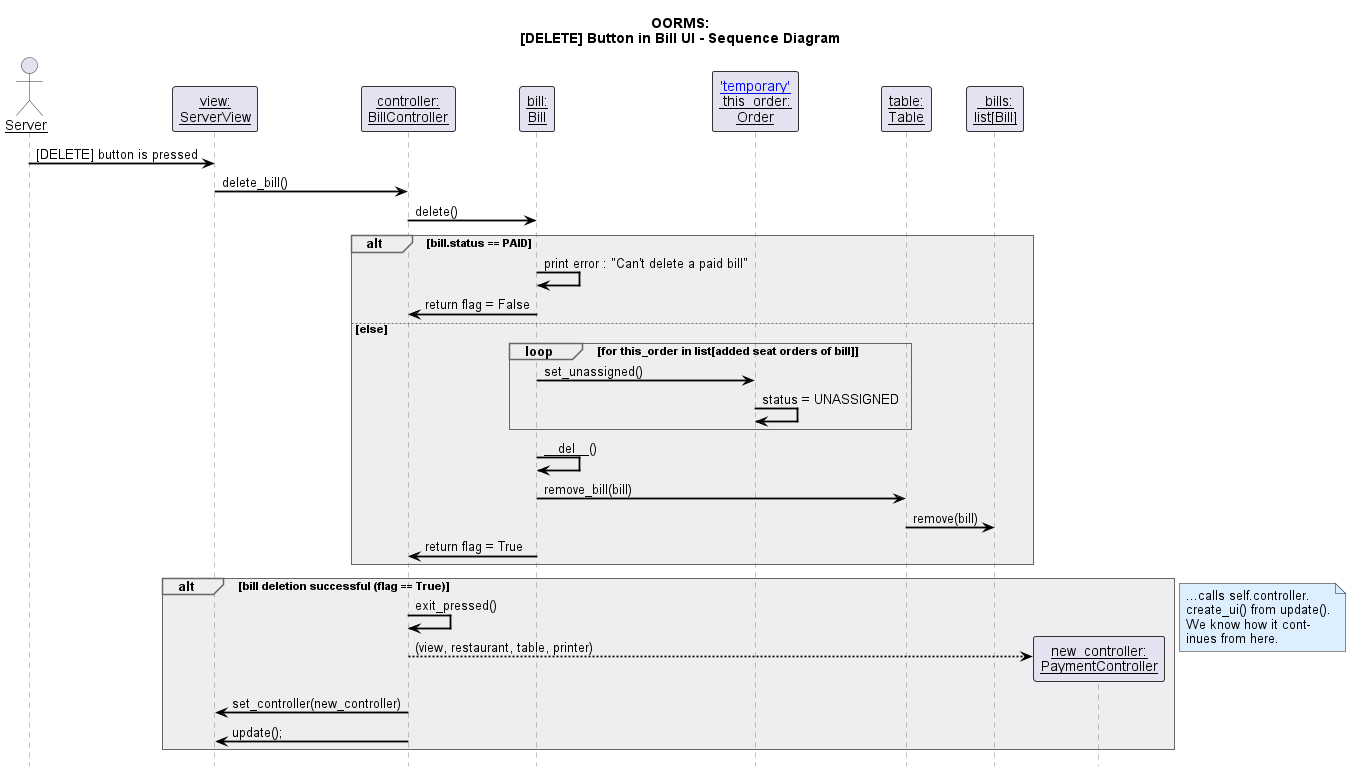

The diagram above was rendered by PlantUML. Its source (embedded in the PNG):
@startuml
!include style.puml

title OORMS:\n[DELETE] Button in Bill UI - Sequence Diagram


actor Server as server

participant "view:\nServerView" as view
participant "controller:\nBillController" as controller
participant "bill:\nBill" as bill
participant "[['temporary']]\n this_order:\nOrder" as this_order
participant "table:\nTable" as table
participant "_bills:\nlist[Bill]" as bills



server -> view : [DELETE] button is pressed
view -> controller : delete_bill()

controller -> bill : delete()

alt bill.status == PAID

    bill -> bill : print error : "Can't delete a paid bill"
    bill -> controller : return flag = False

else else

    loop for this_order in list[added seat orders of bill]

        bill -> this_order : set_unassigned()
        this_order -> this_order : status = UNASSIGNED

    end

    bill -> bill : ____del____()
    bill -> table : remove_bill(bill)
    table -> bills : remove(bill)

    bill -> controller : return flag = True

end



alt bill deletion successful (flag == True)

    controller -> controller : exit_pressed()
    controller --> "new_controller:\nPaymentController" ** : (view, restaurant, table, printer)
    controller -> view : set_controller(new_controller)
    controller -> view : update();

end


note left
    ...calls self.controller.
    create_ui() from update().
    We know how it cont-
    inues from here.
end note


@enduml